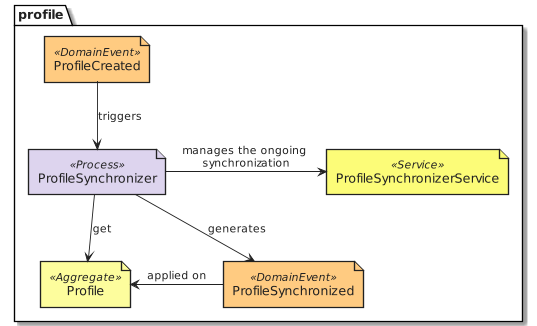

The diagram above was rendered by PlantUML. Its source (embedded in the PNG):
@startuml design_profile_eventstorming_synchronize_profiles_manage
!include common.eventstorming.puml
package profile {
  DomainEvent('ProfileCreated')
  DomainEvent('ProfileSynchronized')
  Service('ProfileSynchronizerService')
  Aggregate('Profile')
  Process('ProfileSynchronizer')
}

ProfileCreated -d-> ProfileSynchronizer : triggers
ProfileSynchronizer --> Profile : get
ProfileSynchronizer -r-> ProfileSynchronizerService : manages the ongoing synchronization
ProfileSynchronizer --> ProfileSynchronized : generates
ProfileSynchronized -l-> Profile : applied on
@enduml